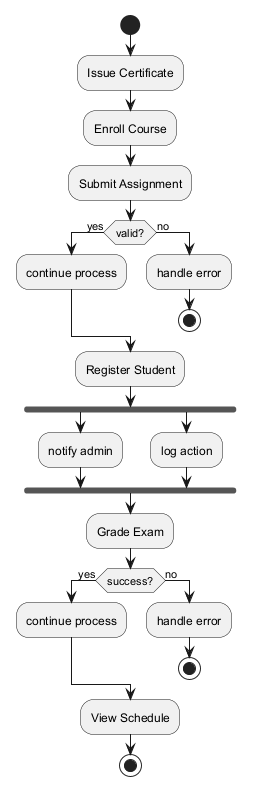

The diagram above was rendered by PlantUML. Its source (embedded in the PNG):
@startuml
skinparam backgroundColor #FFFFFF
skinparam classBackgroundColor #F1F8E9
skinparam classBorderColor #33691E
start
:Issue Certificate;
:Enroll Course;
:Submit Assignment;
if (valid?) then (yes)
:continue process;
else (no)
:handle error;
stop
endif
:Register Student;
fork
:notify admin;
fork again
:log action;
end fork
:Grade Exam;
if (success?) then (yes)
:continue process;
else (no)
:handle error;
stop
endif
:View Schedule;
stop
@enduml